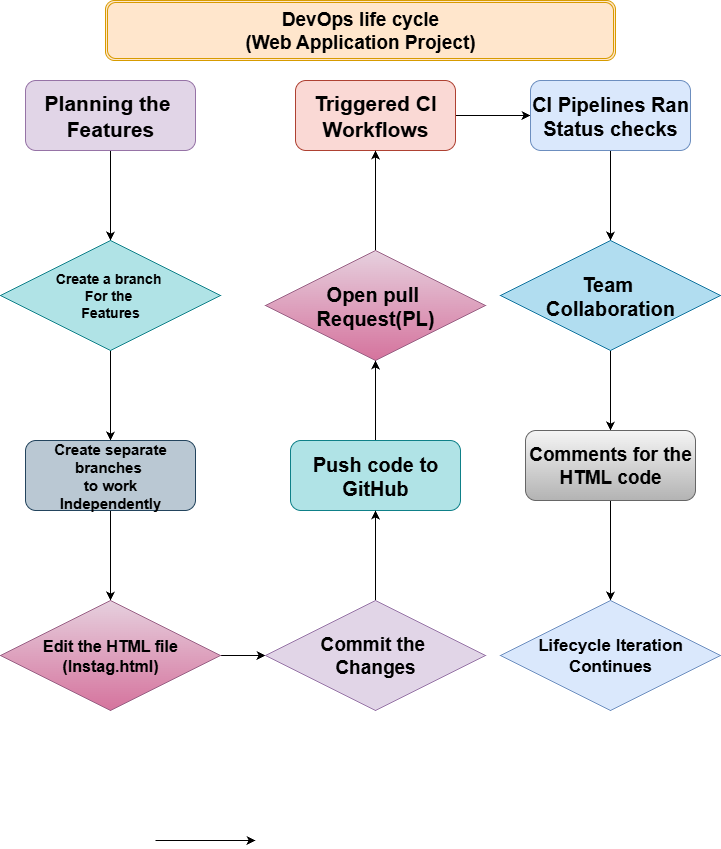

The diagram above was exported from draw.io. Its source (the exported page's mxGraphModel, read from the mxfile embedded in the PNG):
<mxGraphModel dx="1603" dy="785" grid="1" gridSize="10" guides="1" tooltips="1" connect="1" arrows="1" fold="1" page="1" pageScale="1" pageWidth="850" pageHeight="1100" background="#FFFFFF" math="0" shadow="0">
  <root>
    <mxCell id="0" />
    <mxCell id="1" parent="0" />
    <mxCell id="T53XXCOziCGr5WbWA-mt-3" value="&lt;div&gt;&lt;b&gt;&lt;font style=&quot;font-size: 19px;&quot;&gt;DevOps life cycle&lt;/font&gt;&lt;/b&gt;&lt;/div&gt;&lt;div&gt;&lt;b&gt;&lt;font style=&quot;font-size: 19px;&quot;&gt;(Web Application Project)&lt;/font&gt;&lt;/b&gt;&lt;/div&gt;" style="shape=ext;double=1;rounded=1;whiteSpace=wrap;html=1;fillColor=#ffe6cc;strokeColor=#d79b00;" vertex="1" parent="1">
      <mxGeometry x="170" width="510" height="60" as="geometry" />
    </mxCell>
    <mxCell id="T53XXCOziCGr5WbWA-mt-20" value="" style="edgeStyle=orthogonalEdgeStyle;rounded=0;orthogonalLoop=1;jettySize=auto;html=1;" edge="1" parent="1" source="T53XXCOziCGr5WbWA-mt-4" target="T53XXCOziCGr5WbWA-mt-9">
      <mxGeometry relative="1" as="geometry" />
    </mxCell>
    <mxCell id="T53XXCOziCGr5WbWA-mt-4" value="&lt;b&gt;&lt;font style=&quot;font-size: 21px;&quot;&gt;Planning the&amp;nbsp;&lt;/font&gt;&lt;/b&gt;&lt;div&gt;&lt;b&gt;&lt;font style=&quot;font-size: 21px;&quot;&gt;Features&lt;/font&gt;&lt;/b&gt;&lt;/div&gt;" style="rounded=1;whiteSpace=wrap;html=1;fillColor=#e1d5e7;strokeColor=#9673a6;" vertex="1" parent="1">
      <mxGeometry x="90" y="80" width="170" height="70" as="geometry" />
    </mxCell>
    <mxCell id="T53XXCOziCGr5WbWA-mt-27" value="" style="edgeStyle=orthogonalEdgeStyle;rounded=0;orthogonalLoop=1;jettySize=auto;html=1;" edge="1" parent="1" source="T53XXCOziCGr5WbWA-mt-5" target="T53XXCOziCGr5WbWA-mt-6">
      <mxGeometry relative="1" as="geometry" />
    </mxCell>
    <mxCell id="T53XXCOziCGr5WbWA-mt-5" value="&lt;b&gt;&lt;font style=&quot;font-size: 21px;&quot;&gt;Triggered CI&lt;/font&gt;&lt;/b&gt;&lt;div&gt;&lt;b&gt;&lt;font style=&quot;font-size: 21px;&quot;&gt;Workflows&lt;/font&gt;&lt;/b&gt;&lt;/div&gt;" style="rounded=1;whiteSpace=wrap;html=1;fillColor=#fad9d5;strokeColor=#ae4132;" vertex="1" parent="1">
      <mxGeometry x="360" y="80" width="160" height="70" as="geometry" />
    </mxCell>
    <mxCell id="T53XXCOziCGr5WbWA-mt-28" value="" style="edgeStyle=orthogonalEdgeStyle;rounded=0;orthogonalLoop=1;jettySize=auto;html=1;" edge="1" parent="1" source="T53XXCOziCGr5WbWA-mt-6" target="T53XXCOziCGr5WbWA-mt-12">
      <mxGeometry relative="1" as="geometry" />
    </mxCell>
    <mxCell id="T53XXCOziCGr5WbWA-mt-6" value="&lt;b&gt;&lt;font style=&quot;font-size: 20px;&quot;&gt;CI Pipelines Ran&lt;/font&gt;&lt;/b&gt;&lt;div&gt;&lt;b&gt;&lt;font style=&quot;font-size: 20px;&quot;&gt;Status checks&lt;/font&gt;&lt;/b&gt;&lt;/div&gt;" style="rounded=1;whiteSpace=wrap;html=1;fillColor=#dae8fc;strokeColor=#6c8ebf;" vertex="1" parent="1">
      <mxGeometry x="595" y="80" width="160" height="70" as="geometry" />
    </mxCell>
    <mxCell id="T53XXCOziCGr5WbWA-mt-21" value="" style="edgeStyle=orthogonalEdgeStyle;rounded=0;orthogonalLoop=1;jettySize=auto;html=1;" edge="1" parent="1" source="T53XXCOziCGr5WbWA-mt-9" target="T53XXCOziCGr5WbWA-mt-14">
      <mxGeometry relative="1" as="geometry" />
    </mxCell>
    <mxCell id="T53XXCOziCGr5WbWA-mt-9" value="&lt;b&gt;&lt;font style=&quot;font-size: 14px;&quot;&gt;Create a branch&amp;nbsp;&lt;/font&gt;&lt;/b&gt;&lt;div&gt;&lt;b&gt;&lt;font style=&quot;font-size: 14px;&quot;&gt;For the&amp;nbsp;&lt;/font&gt;&lt;/b&gt;&lt;/div&gt;&lt;div&gt;&lt;b&gt;&lt;font style=&quot;font-size: 14px;&quot;&gt;Features&lt;/font&gt;&lt;/b&gt;&lt;/div&gt;" style="rhombus;whiteSpace=wrap;html=1;fillColor=#b0e3e6;strokeColor=#0e8088;" vertex="1" parent="1">
      <mxGeometry x="65" y="240" width="220" height="110" as="geometry" />
    </mxCell>
    <mxCell id="T53XXCOziCGr5WbWA-mt-26" value="" style="edgeStyle=orthogonalEdgeStyle;rounded=0;orthogonalLoop=1;jettySize=auto;html=1;" edge="1" parent="1" source="T53XXCOziCGr5WbWA-mt-11" target="T53XXCOziCGr5WbWA-mt-5">
      <mxGeometry relative="1" as="geometry" />
    </mxCell>
    <mxCell id="T53XXCOziCGr5WbWA-mt-11" value="&lt;b&gt;&lt;font style=&quot;font-size: 20px;&quot;&gt;Open pull&amp;nbsp;&lt;/font&gt;&lt;/b&gt;&lt;div&gt;&lt;b&gt;&lt;font style=&quot;font-size: 20px;&quot;&gt;Request(PL)&lt;/font&gt;&lt;/b&gt;&lt;/div&gt;" style="rhombus;whiteSpace=wrap;html=1;fillColor=#e6d0de;gradientColor=#d5739d;strokeColor=#996185;" vertex="1" parent="1">
      <mxGeometry x="330" y="250" width="220" height="110" as="geometry" />
    </mxCell>
    <mxCell id="T53XXCOziCGr5WbWA-mt-29" value="" style="edgeStyle=orthogonalEdgeStyle;rounded=0;orthogonalLoop=1;jettySize=auto;html=1;" edge="1" parent="1" source="T53XXCOziCGr5WbWA-mt-12" target="T53XXCOziCGr5WbWA-mt-16">
      <mxGeometry relative="1" as="geometry" />
    </mxCell>
    <mxCell id="T53XXCOziCGr5WbWA-mt-12" value="&lt;b&gt;&lt;font style=&quot;font-size: 20px;&quot;&gt;Team&amp;nbsp;&lt;/font&gt;&lt;/b&gt;&lt;div&gt;&lt;b&gt;&lt;font style=&quot;font-size: 20px;&quot;&gt;Collaboration&lt;/font&gt;&lt;/b&gt;&lt;/div&gt;" style="rhombus;whiteSpace=wrap;html=1;fillColor=#b1ddf0;strokeColor=#10739e;" vertex="1" parent="1">
      <mxGeometry x="565" y="240" width="220" height="110" as="geometry" />
    </mxCell>
    <mxCell id="T53XXCOziCGr5WbWA-mt-22" value="" style="edgeStyle=orthogonalEdgeStyle;rounded=0;orthogonalLoop=1;jettySize=auto;html=1;" edge="1" parent="1" source="T53XXCOziCGr5WbWA-mt-14" target="T53XXCOziCGr5WbWA-mt-17">
      <mxGeometry relative="1" as="geometry" />
    </mxCell>
    <mxCell id="T53XXCOziCGr5WbWA-mt-14" value="&lt;b&gt;&lt;font style=&quot;font-size: 15px;&quot;&gt;Create separate branches&amp;nbsp;&lt;/font&gt;&lt;/b&gt;&lt;div&gt;&lt;b&gt;&lt;font style=&quot;font-size: 15px;&quot;&gt;to work&lt;/font&gt;&lt;/b&gt;&lt;/div&gt;&lt;div&gt;&lt;b&gt;&lt;font style=&quot;font-size: 15px;&quot;&gt;Independently&lt;/font&gt;&lt;/b&gt;&lt;/div&gt;" style="rounded=1;whiteSpace=wrap;html=1;fillColor=#bac8d3;strokeColor=#23445d;" vertex="1" parent="1">
      <mxGeometry x="90" y="440" width="170" height="70" as="geometry" />
    </mxCell>
    <mxCell id="T53XXCOziCGr5WbWA-mt-25" value="" style="edgeStyle=orthogonalEdgeStyle;rounded=0;orthogonalLoop=1;jettySize=auto;html=1;" edge="1" parent="1" source="T53XXCOziCGr5WbWA-mt-15" target="T53XXCOziCGr5WbWA-mt-11">
      <mxGeometry relative="1" as="geometry" />
    </mxCell>
    <mxCell id="T53XXCOziCGr5WbWA-mt-15" value="&lt;b&gt;&lt;font style=&quot;font-size: 20px;&quot;&gt;Push code to&lt;/font&gt;&lt;/b&gt;&lt;div&gt;&lt;b&gt;&lt;font style=&quot;font-size: 20px;&quot;&gt;GitHub&lt;/font&gt;&lt;/b&gt;&lt;/div&gt;" style="rounded=1;whiteSpace=wrap;html=1;fillColor=#b0e3e6;strokeColor=#0e8088;" vertex="1" parent="1">
      <mxGeometry x="355" y="440" width="170" height="70" as="geometry" />
    </mxCell>
    <mxCell id="T53XXCOziCGr5WbWA-mt-30" value="" style="edgeStyle=orthogonalEdgeStyle;rounded=0;orthogonalLoop=1;jettySize=auto;html=1;" edge="1" parent="1" source="T53XXCOziCGr5WbWA-mt-16" target="T53XXCOziCGr5WbWA-mt-19">
      <mxGeometry relative="1" as="geometry" />
    </mxCell>
    <mxCell id="T53XXCOziCGr5WbWA-mt-16" value="&lt;b&gt;&lt;font style=&quot;font-size: 19px;&quot;&gt;Comments for the&lt;/font&gt;&lt;/b&gt;&lt;div&gt;&lt;b&gt;&lt;font style=&quot;font-size: 19px;&quot;&gt;HTML code&lt;/font&gt;&lt;/b&gt;&lt;/div&gt;" style="rounded=1;whiteSpace=wrap;html=1;fillColor=#f5f5f5;gradientColor=#b3b3b3;strokeColor=#666666;" vertex="1" parent="1">
      <mxGeometry x="590" y="430" width="170" height="70" as="geometry" />
    </mxCell>
    <mxCell id="T53XXCOziCGr5WbWA-mt-23" value="" style="edgeStyle=orthogonalEdgeStyle;rounded=0;orthogonalLoop=1;jettySize=auto;html=1;" edge="1" parent="1" source="T53XXCOziCGr5WbWA-mt-17" target="T53XXCOziCGr5WbWA-mt-18">
      <mxGeometry relative="1" as="geometry" />
    </mxCell>
    <mxCell id="T53XXCOziCGr5WbWA-mt-17" value="&lt;b&gt;&lt;font style=&quot;font-size: 16px;&quot;&gt;Edit the HTML file&lt;/font&gt;&lt;/b&gt;&lt;div&gt;&lt;b&gt;&lt;font style=&quot;font-size: 16px;&quot;&gt;(Instag.html)&lt;/font&gt;&lt;/b&gt;&lt;/div&gt;" style="rhombus;whiteSpace=wrap;html=1;fillColor=#e6d0de;gradientColor=#d5739d;strokeColor=#996185;" vertex="1" parent="1">
      <mxGeometry x="65" y="600" width="220" height="110" as="geometry" />
    </mxCell>
    <mxCell id="T53XXCOziCGr5WbWA-mt-24" value="" style="edgeStyle=orthogonalEdgeStyle;rounded=0;orthogonalLoop=1;jettySize=auto;html=1;" edge="1" parent="1" source="T53XXCOziCGr5WbWA-mt-18" target="T53XXCOziCGr5WbWA-mt-15">
      <mxGeometry relative="1" as="geometry" />
    </mxCell>
    <mxCell id="T53XXCOziCGr5WbWA-mt-18" value="&lt;b&gt;&lt;font style=&quot;font-size: 19px;&quot;&gt;Commit the&amp;nbsp;&lt;/font&gt;&lt;/b&gt;&lt;div&gt;&lt;b&gt;&lt;font style=&quot;font-size: 19px;&quot;&gt;Changes&lt;/font&gt;&lt;/b&gt;&lt;/div&gt;" style="rhombus;whiteSpace=wrap;html=1;fillColor=#e1d5e7;strokeColor=#9673a6;" vertex="1" parent="1">
      <mxGeometry x="330" y="600" width="220" height="110" as="geometry" />
    </mxCell>
    <mxCell id="T53XXCOziCGr5WbWA-mt-19" value="&lt;b&gt;&lt;font style=&quot;font-size: 17px;&quot;&gt;Lifecycle Iteration&lt;/font&gt;&lt;/b&gt;&lt;div&gt;&lt;b&gt;&lt;font style=&quot;font-size: 17px;&quot;&gt;Continues&lt;/font&gt;&lt;/b&gt;&lt;/div&gt;" style="rhombus;whiteSpace=wrap;html=1;fillColor=#dae8fc;strokeColor=#6c8ebf;" vertex="1" parent="1">
      <mxGeometry x="565" y="600" width="220" height="110" as="geometry" />
    </mxCell>
    <mxCell id="T53XXCOziCGr5WbWA-mt-31" value="" style="edgeStyle=none;orthogonalLoop=1;jettySize=auto;html=1;rounded=0;" edge="1" parent="1">
      <mxGeometry width="100" relative="1" as="geometry">
        <mxPoint x="220" y="840" as="sourcePoint" />
        <mxPoint x="320" y="840" as="targetPoint" />
        <Array as="points" />
      </mxGeometry>
    </mxCell>
  </root>
</mxGraphModel>